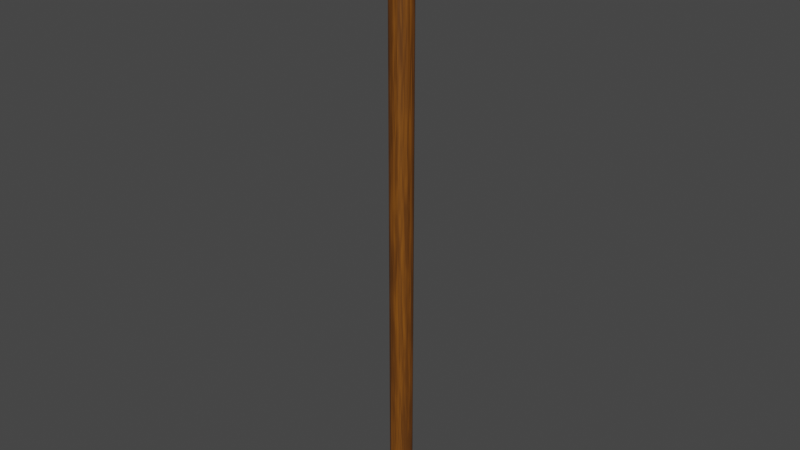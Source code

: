 # Source: Electricity_Column.blend  (saved by Blender 2.93.21; exported with 4.5.12 LTS)
import bpy
from mathutils import Matrix  # noqa: F401  (used for matrix-valued properties, if any)

bpy.ops.wm.read_factory_settings(use_empty=True)
scene = bpy.context.scene
scene.name = 'Scene'

# ---- collections
col_collection = bpy.data.collections.new('Collection'); scene.collection.children.link(col_collection)

# ---- images (referenced by path relative to the original .blend; pixels are not part of the script)
import os
ASSET_DIR = os.environ.get("B2B_ASSET_DIR", "")  # directory of the original .blend (textures are referenced by path, not embedded)
HERE = os.path.dirname(os.path.abspath(__file__))  # packed textures are extracted next to this script under _unpacked/

def load_image(name, relpath, width, height, colorspace="sRGB"):
    """Load a texture the original file referenced (path relative to the .blend, or extracted next to this script)."""
    p = next((c for c in (os.path.join(HERE, relpath), os.path.join(ASSET_DIR, relpath)) if relpath and os.path.exists(c)), "")
    if p:
        img = bpy.data.images.load(p, check_existing=True)
        img.name = name
    else:  # same state as the original file: an image datablock whose file is absent (Cycles renders it pink)
        img = bpy.data.images.new(name, width, height)
        img.source = "FILE"
        img.filepath = "//" + (relpath or name)
    img.colorspace_settings.name = colorspace
    return img
img_wood_tex = load_image('wood_tex', 'Project/Summary/Assets/Textures/wood_tex.png', 1024, 1024, 'sRGB')
img_metal_stick = load_image('Metal_stick', 'Project/Summary/Assets/Textures/Metal_stick.png', 1024, 1024, 'sRGB')
img_coil_tex = load_image('coil_tex', 'Project/Summary/Assets/Textures/coil_tex.png', 1024, 1024, 'sRGB')

# ---- materials (node trees are filled in below, after node groups)
mat_wood = bpy.data.materials.new('wood')
mat_metal_stiks = bpy.data.materials.new('metal_stiks')
mat_coil = bpy.data.materials.new('coil')

# ---- material node trees
mat_wood.use_nodes = True; mat_wood.node_tree.nodes.clear()
_N = mat_wood.node_tree.nodes; _L = mat_wood.node_tree.links
n0 = _N.new('ShaderNodeBsdfPrincipled'); n0.name = 'Principled BSDF'; n0.location = (163, 300)
n0.distribution = 'GGX'
n0.subsurface_method = 'BURLEY'
n0.inputs[3].default_value = 1.45
n0.inputs[27].default_value = (0.0, 0.0, 0.0, 1.0)
n0.inputs[28].default_value = 1.0
n1 = _N.new('ShaderNodeOutputMaterial'); n1.name = 'Material Output'; n1.location = (453, 300)
n2 = _N.new('ShaderNodeTexNoise'); n2.name = 'Noise Texture'; n2.location = (-460, 184)
n2.inputs[3].default_value = 2.5
n2.inputs[4].default_value = 1.0
n3 = _N.new('ShaderNodeValToRGB'); n3.name = 'ColorRamp'; n3.location = (-218, 200)
while len(n3.color_ramp.elements) > 1: n3.color_ramp.elements.remove(n3.color_ramp.elements[-1])
n3.color_ramp.elements[0].position = 0.4045; n3.color_ramp.elements[0].color = (0.1139, 0.03702, 0.003273, 1.0)
_e = n3.color_ramp.elements.new(1.0); _e.color = (0.3953, 0.126, 0.007092, 1.0)
n4 = _N.new('ShaderNodeTexImage'); n4.name = 'Image Texture'; n4.location = (-235, 429)
n4.image = img_wood_tex
_L.new(n0.outputs[0], n1.inputs[0])
_L.new(n3.outputs[0], n0.inputs[0])
_L.new(n2.outputs[0], n3.inputs[0])
n1.is_active_output = True
mat_metal_stiks.use_nodes = True; mat_metal_stiks.node_tree.nodes.clear()
_N = mat_metal_stiks.node_tree.nodes; _L = mat_metal_stiks.node_tree.links
n0 = _N.new('ShaderNodeBsdfPrincipled'); n0.name = 'Principled BSDF'; n0.location = (10, 300)
n0.distribution = 'GGX'
n0.subsurface_method = 'BURLEY'
n0.inputs[0].default_value = (0.1925, 0.1925, 0.1925, 1.0)
n0.inputs[1].default_value = 1.0
n0.inputs[3].default_value = 1.45
n0.inputs[27].default_value = (0.0, 0.0, 0.0, 1.0)
n0.inputs[28].default_value = 1.0
n1 = _N.new('ShaderNodeOutputMaterial'); n1.name = 'Material Output'; n1.location = (300, 300)
n2 = _N.new('ShaderNodeTexImage'); n2.name = 'Image Texture'; n2.location = (-322, 283)
n2.image = img_metal_stick
_L.new(n0.outputs[0], n1.inputs[0])
n1.is_active_output = True
mat_coil.use_nodes = True; mat_coil.node_tree.nodes.clear()
_N = mat_coil.node_tree.nodes; _L = mat_coil.node_tree.links
n0 = _N.new('ShaderNodeBsdfPrincipled'); n0.name = 'Principled BSDF'; n0.location = (10, 300)
n0.distribution = 'GGX'
n0.subsurface_method = 'BURLEY'
n0.inputs[0].default_value = (0.5317, 0.4964, 0.333, 1.0)
n0.inputs[3].default_value = 1.45
n0.inputs[27].default_value = (0.0, 0.0, 0.0, 1.0)
n0.inputs[28].default_value = 1.0
n1 = _N.new('ShaderNodeOutputMaterial'); n1.name = 'Material Output'; n1.location = (300, 300)
n2 = _N.new('ShaderNodeTexImage'); n2.name = 'Image Texture'; n2.location = (-332, 312)
n2.image = img_coil_tex
_L.new(n0.outputs[0], n1.inputs[0])
n1.is_active_output = True

# ---- world
world_world = bpy.data.worlds.new('World'); scene.world = world_world
world_world.use_nodes = True; world_world.node_tree.nodes.clear()
_N = world_world.node_tree.nodes; _L = world_world.node_tree.links
n0 = _N.new('ShaderNodeOutputWorld'); n0.name = 'World Output'; n0.location = (300, 300)
n1 = _N.new('ShaderNodeBackground'); n1.name = 'Background'; n1.location = (10, 300)
n1.inputs[0].default_value = (0.05088, 0.05088, 0.05088, 1.0)
_L.new(n1.outputs[0], n0.inputs[0])
n0.is_active_output = True
world_world.color = (0.05088, 0.05088, 0.05088)
world_world.use_sun_shadow = False
world_world.sun_shadow_jitter_overblur = 0.0

# ---- meshes
me_cylinder = bpy.data.meshes.new('Cylinder')
me_cylinder.from_pydata([(2.98e-09, 0.28, 0.0), (2.98e-09, 0.28, 15.0), (0.1072, 0.2587, 0.0), (0.1072, 0.2587, 15.0), (0.198, 0.198, 0.0), (0.198, 0.198, 15.0), (0.2587, 0.1072, 0.0), (0.2587, 0.1072, 15.0), (0.28, -1.187e-08, 0.0), (0.28, -1.187e-08, 15.0), (0.2587, -0.1072, 0.0), (0.2587, -0.1072, 15.0), (0.198, -0.198, 0.0), (0.198, -0.198, 15.0), (0.1072, -0.2587, 0.0), (0.1072, -0.2587, 15.0), (-2.15e-08, -0.28, 0.0), (-2.15e-08, -0.28, 15.0), (-0.1072, -0.2587, 0.0), (-0.1072, -0.2587, 15.0), (-0.198, -0.198, 0.0), (-0.198, -0.198, 15.0), (-0.2587, -0.1072, 0.0), (-0.2587, -0.1072, 15.0), (-0.28, 3.711e-09, 0.0), (-0.28, 3.711e-09, 15.0), (-0.2587, 0.1072, 0.0), (-0.2587, 0.1072, 15.0), (-0.198, 0.198, 0.0), (-0.198, 0.198, 15.0), (-0.1072, 0.2587, 0.0), (-0.1072, 0.2587, 15.0)], [], [(0, 1, 3, 2), (2, 3, 5, 4), (4, 5, 7, 6), (6, 7, 9, 8), (8, 9, 11, 10), (10, 11, 13, 12), (12, 13, 15, 14), (14, 15, 17, 16), (16, 17, 19, 18), (18, 19, 21, 20), (20, 21, 23, 22), (22, 23, 25, 24), (24, 25, 27, 26), (26, 27, 29, 28), (3, 1, 31, 29, 27, 25, 23, 21, 19, 17, 15, 13, 11, 9, 7, 5), (28, 29, 31, 30), (30, 31, 1, 0), (0, 2, 4, 6, 8, 10, 12, 14, 16, 18, 20, 22, 24, 26, 28, 30)])
_uv = me_cylinder.uv_layers.new(name='UVMap')
_uv.uv.foreach_set('vector', [0.07512, 0.007817, 0.07512, 0.9932, 0.05792, 0.9933, 0.05792, 0.007941, 0.05792, 0.007941, 0.05792, 0.9933, 0.04072, 0.9934, 0.04072, 0.008065, 0.04072, 0.008065, 0.04072, 0.9934, 0.02353, 0.9935, 0.02353, 0.008189, 0.02353, 0.008189, 0.02353, 0.9935, 0.006329, 0.9937, 0.006329, 0.008313, 0.2815, 0.006329, 0.2815, 0.9917, 0.2643, 0.9918, 0.2643, 0.006453, 0.2643, 0.006453, 0.2643, 0.9918, 0.2471, 0.9919, 0.2471, 0.006577, 0.2471, 0.006577, 0.2471, 0.9919, 0.2299, 0.9921, 0.2299, 0.006701, 0.2299, 0.006701, 0.2299, 0.9921, 0.2127, 0.9922, 0.2127, 0.006825, 0.2127, 0.006825, 0.2127, 0.9922, 0.1955, 0.9923, 0.1955, 0.006949, 0.1955, 0.006949, 0.1955, 0.9923, 0.1783, 0.9924, 0.1783, 0.007073, 0.1783, 0.007073, 0.1783, 0.9924, 0.1611, 0.9926, 0.1611, 0.007197, 0.1611, 0.007197, 0.1611, 0.9926, 0.1439, 0.9927, 0.1439, 0.007321, 0.1439, 0.007321, 0.1439, 0.9927, 0.1267, 0.9928, 0.1267, 0.007445, 0.1267, 0.007445, 0.1267, 0.9928, 0.1095, 0.9929, 0.1095, 0.007569, 0.2941, 0.03981, 0.2941, 0.0287, 0.2984, 0.01844, 0.3063, 0.01058, 0.3165, 0.006329, 0.3276, 0.006329, 0.3379, 0.01058, 0.3457, 0.01844, 0.35, 0.0287, 0.35, 0.03981, 0.3457, 0.05007, 0.3379, 0.05793, 0.3276, 0.06218, 0.3165, 0.06218, 0.3063, 0.05793, 0.2984, 0.05007, 0.1095, 0.007569, 0.1095, 0.9929, 0.09232, 0.9931, 0.09232, 0.007693, 0.09232, 0.007693, 0.09232, 0.9931, 0.07512, 0.9932, 0.07512, 0.007817, 0.2984, 0.08695, 0.3063, 0.07909, 0.3165, 0.07484, 0.3276, 0.07484, 0.3379, 0.07909, 0.3457, 0.08695, 0.35, 0.09721, 0.35, 0.1083, 0.3457, 0.1186, 0.3379, 0.1264, 0.3276, 0.1307, 0.3165, 0.1307, 0.3063, 0.1264, 0.2984, 0.1186, 0.2941, 0.1083, 0.2941, 0.09721])
me_cylinder.materials.append(mat_wood)
me_cylinder.use_remesh_fix_poles = True
me_cylinder.use_remesh_preserve_attributes = False
me_cylinder.update()
me_cube_001 = bpy.data.meshes.new('Cube.001')
me_cube_001.from_pydata([(-0.1, -1.25, -0.1), (-0.1, -1.25, 0.1), (-0.1, 1.25, -0.1), (-0.1, 1.25, 0.1), (0.1, -1.25, -0.1), (0.1, -1.25, 0.1), (0.1, 1.25, -0.1), (0.1, 1.25, 0.1)], [], [(0, 1, 3, 2), (2, 3, 7, 6), (6, 7, 5, 4), (4, 5, 1, 0), (2, 6, 4, 0), (7, 3, 1, 5)])
_uv = me_cube_001.uv_layers.new(name='UVMap')
_uv.uv.foreach_set('vector', [0.2782, 0.9266, 0.2099, 0.9266, 0.2099, 0.07345, 0.2782, 0.07345, 0.2099, 0.005198, 0.2099, 0.07345, 0.1417, 0.07345, 0.1417, 0.005198, 0.07345, 0.07345, 0.1417, 0.07345, 0.1417, 0.9266, 0.07345, 0.9266, 0.1417, 0.9948, 0.1417, 0.9266, 0.2099, 0.9266, 0.2099, 0.9948, 0.005198, 0.07345, 0.07345, 0.07345, 0.07345, 0.9266, 0.005198, 0.9266, 0.1417, 0.07345, 0.2099, 0.07345, 0.2099, 0.9266, 0.1417, 0.9266])
me_cube_001.materials.append(mat_metal_stiks)
me_cube_001.use_remesh_fix_poles = True
me_cube_001.use_remesh_preserve_attributes = False
me_cube_001.update()
me_cube_002 = bpy.data.meshes.new('Cube.002')
me_cube_002.from_pydata([(-0.1, -1.25, -0.1), (-0.1, -1.25, 0.1), (-0.1, 1.25, -0.1), (-0.1, 1.25, 0.1), (0.1, -1.25, -0.1), (0.1, -1.25, 0.1), (0.1, 1.25, -0.1), (0.1, 1.25, 0.1)], [], [(0, 1, 3, 2), (2, 3, 7, 6), (6, 7, 5, 4), (4, 5, 1, 0), (2, 6, 4, 0), (7, 3, 1, 5)])
_uv = me_cube_002.uv_layers.new(name='UVMap')
_uv.uv.foreach_set('vector', [0.2782, 0.9266, 0.2099, 0.9266, 0.2099, 0.07345, 0.2782, 0.07345, 0.2099, 0.005198, 0.2099, 0.07345, 0.1417, 0.07345, 0.1417, 0.005198, 0.07345, 0.07345, 0.1417, 0.07345, 0.1417, 0.9266, 0.07345, 0.9266, 0.1417, 0.9948, 0.1417, 0.9266, 0.2099, 0.9266, 0.2099, 0.9948, 0.005198, 0.07345, 0.07345, 0.07345, 0.07345, 0.9266, 0.005198, 0.9266, 0.1417, 0.07345, 0.2099, 0.07345, 0.2099, 0.9266, 0.1417, 0.9266])
me_cube_002.materials.append(mat_metal_stiks)
me_cube_002.use_remesh_fix_poles = True
me_cube_002.use_remesh_preserve_attributes = False
me_cube_002.update()
me_cylinder_001 = bpy.data.meshes.new('Cylinder.001')
me_cylinder_001.from_pydata([(2.046e-09, 0.1293, -0.1578), (1.136e-09, 0.1507, -0.07967), (0.04948, 0.1194, -0.1578), (0.05765, 0.1392, -0.07967), (0.09142, 0.09142, -0.1578), (0.1065, 0.1065, -0.07967), (0.1194, 0.04948, -0.1578), (0.1392, 0.05765, -0.07967), (0.1293, -5.308e-09, -0.1578), (0.1507, -6.356e-09, -0.07967), (0.1194, -0.04948, -0.1578), (0.1392, -0.05765, -0.07967), (0.09142, -0.09142, -0.1578), (0.1065, -0.1065, -0.07967), (0.04948, -0.1194, -0.1578), (0.05765, -0.1392, -0.07967), (-9.257e-09, -0.1293, -0.1578), (-1.203e-08, -0.1507, -0.07967), (-0.04948, -0.1194, -0.1578), (-0.05765, -0.1392, -0.07967), (-0.09142, -0.09142, -0.1578), (-0.1065, -0.1065, -0.07967), (-0.1194, -0.04948, -0.1578), (-0.1392, -0.05765, -0.07967), (-0.1293, 1.885e-09, -0.1578), (-0.1507, 2.026e-09, -0.07967), (-0.1194, 0.04948, -0.1578), (-0.1392, 0.05765, -0.07967), (-0.09142, 0.09142, -0.1578), (-0.1065, 0.1065, -0.07967), (-0.04948, 0.1194, -0.1578), (-0.05765, 0.1392, -0.07967), (-3.378e-09, 0.1367, -0.05367), (0.05232, 0.1263, -0.05367), (0.09667, 0.09667, -0.05367), (0.1263, 0.05232, -0.05367), (0.1367, -5.931e-09, -0.05367), (0.1263, -0.05232, -0.05367), (0.09667, -0.09667, -0.05367), (0.05232, -0.1263, -0.05367), (-1.533e-08, -0.1367, -0.05367), (-0.05232, -0.1263, -0.05367), (-0.09667, -0.09667, -0.05367), (-0.1263, -0.05232, -0.05367), (-0.1367, 1.675e-09, -0.05367), (-0.1263, 0.05232, -0.05367), (-0.09667, 0.09667, -0.05367), (-0.05232, 0.1263, -0.05367), (2.568e-10, 0.1367, -0.03506), (0.05232, 0.1263, -0.03506), (0.09667, 0.09667, -0.03506), (0.1263, 0.05232, -0.03506), (0.1367, -5.931e-09, -0.03506), (0.1263, -0.05232, -0.03506), (0.09667, -0.09667, -0.03506), (0.05232, -0.1263, -0.03506), (-1.17e-08, -0.1367, -0.03506), (-0.05232, -0.1263, -0.03506), (-0.09667, -0.09667, -0.03506), (-0.1263, -0.05232, -0.03506), (-0.1367, 1.675e-09, -0.03506), (-0.1263, 0.05232, -0.03506), (-0.09667, 0.09667, -0.03506), (-0.05232, 0.1263, -0.03506), (2.45e-09, 0.1514, -0.006962), (0.05795, 0.1399, -0.006962), (0.1071, 0.1071, -0.006962), (0.1399, 0.05795, -0.006962), (0.1514, -6.48e-09, -0.006962), (0.1399, -0.05795, -0.006962), (0.1071, -0.1071, -0.006962), (0.05795, -0.1399, -0.006962), (-1.079e-08, -0.1514, -0.006962), (-0.05795, -0.1399, -0.006962), (-0.1071, -0.1071, -0.006962), (-0.1399, -0.05795, -0.006962), (-0.1514, 1.945e-09, -0.006962), (-0.1399, 0.05795, -0.006962), (-0.1071, 0.1071, -0.006962), (-0.05795, 0.1399, -0.006962), (9.249e-09, 0.08854, 0.1532), (0.03388, 0.0818, 0.1532), (0.06261, 0.06261, 0.1532), (0.0818, 0.03388, 0.1532), (0.08854, -4.134e-09, 0.1532), (0.0818, -0.03388, 0.1532), (0.06261, -0.06261, 0.1532), (0.03388, -0.0818, 0.1532), (1.509e-09, -0.08854, 0.1532), (-0.03388, -0.0818, 0.1532), (-0.06261, -0.06261, 0.1532), (-0.0818, -0.03388, 0.1532), (-0.08854, 7.92e-10, 0.1532), (-0.0818, 0.03388, 0.1532), (-0.06261, 0.06261, 0.1532), (-0.03388, 0.0818, 0.1532), (1.437e-08, 0.03483, 0.1799), (0.01333, 0.03218, 0.1799), (0.02463, 0.02463, 0.1799), (0.03218, 0.01333, 0.1799), (0.03483, -2.696e-09, 0.1799), (0.03218, -0.01333, 0.1799), (0.02463, -0.02463, 0.1799), (0.01333, -0.03218, 0.1799), (1.132e-08, -0.03483, 0.1799), (-0.01333, -0.03218, 0.1799), (-0.02463, -0.02463, 0.1799), (-0.03218, -0.01333, 0.1799), (-0.03483, -7.578e-10, 0.1799), (-0.03218, 0.01333, 0.1799), (-0.02463, 0.02463, 0.1799), (-0.01333, 0.03218, 0.1799)], [], [(0, 1, 3, 2), (2, 3, 5, 4), (4, 5, 7, 6), (6, 7, 9, 8), (8, 9, 11, 10), (10, 11, 13, 12), (12, 13, 15, 14), (14, 15, 17, 16), (16, 17, 19, 18), (18, 19, 21, 20), (20, 21, 23, 22), (22, 23, 25, 24), (24, 25, 27, 26), (26, 27, 29, 28), (13, 11, 37, 38), (28, 29, 31, 30), (30, 31, 1, 0), (0, 2, 4, 6, 8, 10, 12, 14, 16, 18, 20, 22, 24, 26, 28, 30), (39, 38, 54, 55), (23, 21, 42, 43), (1, 31, 47, 32), (9, 7, 35, 36), (19, 17, 40, 41), (29, 27, 45, 46), (5, 3, 33, 34), (15, 13, 38, 39), (25, 23, 43, 44), (11, 9, 36, 37), (21, 19, 41, 42), (31, 29, 46, 47), (7, 5, 34, 35), (17, 15, 39, 40), (27, 25, 44, 45), (3, 1, 32, 33), (60, 59, 75, 76), (47, 46, 62, 63), (40, 39, 55, 56), (33, 32, 48, 49), (32, 47, 63, 48), (41, 40, 56, 57), (34, 33, 49, 50), (42, 41, 57, 58), (35, 34, 50, 51), (43, 42, 58, 59), (36, 35, 51, 52), (44, 43, 59, 60), (37, 36, 52, 53), (45, 44, 60, 61), (38, 37, 53, 54), (46, 45, 61, 62), (74, 73, 89, 90), (53, 52, 68, 69), (61, 60, 76, 77), (54, 53, 69, 70), (62, 61, 77, 78), (55, 54, 70, 71), (63, 62, 78, 79), (56, 55, 71, 72), (49, 48, 64, 65), (48, 63, 79, 64), (57, 56, 72, 73), (50, 49, 65, 66), (58, 57, 73, 74), (51, 50, 66, 67), (59, 58, 74, 75), (52, 51, 67, 68), (95, 94, 110, 111), (67, 66, 82, 83), (75, 74, 90, 91), (68, 67, 83, 84), (76, 75, 91, 92), (69, 68, 84, 85), (77, 76, 92, 93), (70, 69, 85, 86), (78, 77, 93, 94), (71, 70, 86, 87), (79, 78, 94, 95), (72, 71, 87, 88), (65, 64, 80, 81), (64, 79, 95, 80), (73, 72, 88, 89), (66, 65, 81, 82), (97, 96, 111, 110, 109, 108, 107, 106, 105, 104, 103, 102, 101, 100, 99, 98), (88, 87, 103, 104), (81, 80, 96, 97), (80, 95, 111, 96), (89, 88, 104, 105), (82, 81, 97, 98), (90, 89, 105, 106), (83, 82, 98, 99), (91, 90, 106, 107), (84, 83, 99, 100), (92, 91, 107, 108), (85, 84, 100, 101), (93, 92, 108, 109), (86, 85, 101, 102), (94, 93, 109, 110), (87, 86, 102, 103)])
_uv = me_cylinder_001.uv_layers.new(name='UVMap')
_uv.uv.foreach_set('vector', [0.476, 0.2346, 0.4034, 0.2029, 0.4291, 0.1515, 0.498, 0.1905, 0.498, 0.1905, 0.4291, 0.1515, 0.4599, 0.103, 0.5244, 0.1488, 0.5244, 0.1488, 0.4599, 0.103, 0.4955, 0.05795, 0.555, 0.1102, 0.555, 0.1102, 0.4955, 0.05795, 0.5355, 0.01678, 0.5894, 0.07485, 0.5894, 0.7778, 0.5355, 0.8358, 0.4955, 0.7947, 0.555, 0.7424, 0.555, 0.7424, 0.4955, 0.7947, 0.4599, 0.7496, 0.5244, 0.7038, 0.5244, 0.7038, 0.4599, 0.7496, 0.4291, 0.7011, 0.498, 0.6621, 0.498, 0.6621, 0.4291, 0.7011, 0.4034, 0.6497, 0.476, 0.618, 0.476, 0.618, 0.4034, 0.6497, 0.3832, 0.596, 0.4586, 0.5719, 0.4586, 0.5719, 0.3832, 0.596, 0.3685, 0.5404, 0.446, 0.5242, 0.446, 0.5242, 0.3685, 0.5404, 0.3597, 0.4837, 0.4385, 0.4755, 0.4385, 0.4755, 0.3597, 0.4837, 0.3568, 0.4263, 0.4359, 0.4263, 0.4359, 0.4263, 0.3568, 0.4263, 0.3597, 0.3689, 0.4385, 0.3771, 0.4385, 0.3771, 0.3597, 0.3689, 0.3685, 0.3122, 0.446, 0.3284, 0.7018, 0.7819, 0.7018, 0.8363, 0.6739, 0.8359, 0.6733, 0.7817, 0.446, 0.3284, 0.3685, 0.3122, 0.3832, 0.2566, 0.4586, 0.2807, 0.4586, 0.2807, 0.3832, 0.2566, 0.4034, 0.2029, 0.476, 0.2346, 0.9295, 0.03565, 0.9644, 0.0705, 0.9832, 0.116, 0.9832, 0.1653, 0.9644, 0.2109, 0.9295, 0.2457, 0.884, 0.2646, 0.8347, 0.2646, 0.7891, 0.2457, 0.7543, 0.2109, 0.7354, 0.1653, 0.7354, 0.116, 0.7543, 0.0705, 0.7891, 0.03565, 0.8347, 0.01678, 0.884, 0.01678, 0.6729, 0.727, 0.6733, 0.7817, 0.6546, 0.7817, 0.6542, 0.727, 0.701, 0.5085, 0.7011, 0.5632, 0.6724, 0.5629, 0.6724, 0.5082, 0.7014, 0.2356, 0.7012, 0.2901, 0.6727, 0.2897, 0.6728, 0.2351, 0.6991, 0.01678, 0.7017, 0.07171, 0.6731, 0.07201, 0.6718, 0.02064, 0.7012, 0.6179, 0.7014, 0.6726, 0.6727, 0.6723, 0.6726, 0.6176, 0.7011, 0.3447, 0.701, 0.3993, 0.6724, 0.3989, 0.6725, 0.3443, 0.7018, 0.1265, 0.7016, 0.181, 0.6731, 0.1806, 0.6732, 0.1261, 0.7016, 0.7273, 0.7018, 0.7819, 0.6733, 0.7817, 0.6729, 0.727, 0.701, 0.4539, 0.701, 0.5085, 0.6724, 0.5082, 0.6724, 0.4536, 0.7018, 0.8363, 0.7005, 0.8897, 0.6743, 0.887, 0.6739, 0.8359, 0.7011, 0.5632, 0.7012, 0.6179, 0.6726, 0.6176, 0.6724, 0.5629, 0.7012, 0.2901, 0.7011, 0.3447, 0.6725, 0.3443, 0.6727, 0.2897, 0.7017, 0.07171, 0.7018, 0.1265, 0.6732, 0.1261, 0.6731, 0.07201, 0.7014, 0.6726, 0.7016, 0.7273, 0.6729, 0.727, 0.6727, 0.6723, 0.701, 0.3993, 0.701, 0.4539, 0.6724, 0.4536, 0.6724, 0.3989, 0.7016, 0.181, 0.7014, 0.2356, 0.6728, 0.2351, 0.6731, 0.1806, 0.6537, 0.4534, 0.6537, 0.5081, 0.6229, 0.5077, 0.6229, 0.453, 0.6727, 0.2897, 0.6725, 0.3443, 0.6538, 0.3441, 0.654, 0.2895, 0.6727, 0.6723, 0.6729, 0.727, 0.6542, 0.727, 0.654, 0.6722, 0.6731, 0.1806, 0.6728, 0.2351, 0.6542, 0.2349, 0.6544, 0.1803, 0.6728, 0.2351, 0.6727, 0.2897, 0.654, 0.2895, 0.6542, 0.2349, 0.6726, 0.6176, 0.6727, 0.6723, 0.654, 0.6722, 0.6538, 0.6175, 0.6732, 0.1261, 0.6731, 0.1806, 0.6544, 0.1803, 0.6546, 0.1259, 0.6724, 0.5629, 0.6726, 0.6176, 0.6538, 0.6175, 0.6537, 0.5628, 0.6731, 0.07201, 0.6732, 0.1261, 0.6546, 0.1259, 0.6547, 0.07191, 0.6724, 0.5082, 0.6724, 0.5629, 0.6537, 0.5628, 0.6537, 0.5081, 0.6718, 0.02064, 0.6731, 0.07201, 0.6547, 0.07191, 0.6548, 0.02098, 0.6724, 0.4536, 0.6724, 0.5082, 0.6537, 0.5081, 0.6537, 0.4534, 0.6739, 0.8359, 0.6743, 0.887, 0.6573, 0.8875, 0.6554, 0.836, 0.6724, 0.3989, 0.6724, 0.4536, 0.6537, 0.4534, 0.6537, 0.3987, 0.6733, 0.7817, 0.6739, 0.8359, 0.6554, 0.836, 0.6546, 0.7817, 0.6725, 0.3443, 0.6724, 0.3989, 0.6537, 0.3987, 0.6538, 0.3441, 0.03316, 0.271, 0.05332, 0.2169, 0.2063, 0.2867, 0.1945, 0.3183, 0.6554, 0.836, 0.6573, 0.8875, 0.6279, 0.8921, 0.6245, 0.8367, 0.6537, 0.3987, 0.6537, 0.4534, 0.6229, 0.453, 0.623, 0.3983, 0.6546, 0.7817, 0.6554, 0.836, 0.6245, 0.8367, 0.6237, 0.7816, 0.6538, 0.3441, 0.6537, 0.3987, 0.623, 0.3983, 0.6231, 0.3437, 0.6542, 0.727, 0.6546, 0.7817, 0.6237, 0.7816, 0.6234, 0.7267, 0.654, 0.2895, 0.6538, 0.3441, 0.6231, 0.3437, 0.6233, 0.289, 0.654, 0.6722, 0.6542, 0.727, 0.6234, 0.7267, 0.6232, 0.672, 0.6544, 0.1803, 0.6542, 0.2349, 0.6235, 0.2344, 0.6237, 0.1798, 0.6542, 0.2349, 0.654, 0.2895, 0.6233, 0.289, 0.6235, 0.2344, 0.6538, 0.6175, 0.654, 0.6722, 0.6232, 0.672, 0.6231, 0.6172, 0.6546, 0.1259, 0.6544, 0.1803, 0.6237, 0.1798, 0.6241, 0.1253, 0.6537, 0.5628, 0.6538, 0.6175, 0.6231, 0.6172, 0.623, 0.5624, 0.6547, 0.07191, 0.6546, 0.1259, 0.6241, 0.1253, 0.6248, 0.071, 0.6537, 0.5081, 0.6537, 0.5628, 0.623, 0.5624, 0.6229, 0.5077, 0.6548, 0.02098, 0.6547, 0.07191, 0.6248, 0.071, 0.6268, 0.01783, 0.7842, 0.4774, 0.7583, 0.4559, 0.803, 0.418, 0.8132, 0.4265, 0.2025, 0.7255, 0.1564, 0.6909, 0.2666, 0.5638, 0.2936, 0.5841, 0.0209, 0.3274, 0.03316, 0.271, 0.1945, 0.3183, 0.1874, 0.3513, 0.2532, 0.7532, 0.2025, 0.7255, 0.2936, 0.5841, 0.3232, 0.6003, 0.01678, 0.385, 0.0209, 0.3274, 0.1874, 0.3513, 0.185, 0.385, 0.2025, 0.04449, 0.2532, 0.01678, 0.3232, 0.1697, 0.2936, 0.1859, 0.0209, 0.4426, 0.01678, 0.385, 0.185, 0.385, 0.1874, 0.4187, 0.1563, 0.07912, 0.2025, 0.04449, 0.2936, 0.1859, 0.2666, 0.2062, 0.03316, 0.499, 0.0209, 0.4426, 0.1874, 0.4187, 0.1945, 0.4517, 0.1155, 0.12, 0.1563, 0.07912, 0.2666, 0.2062, 0.2427, 0.23, 0.05332, 0.5531, 0.03316, 0.499, 0.1945, 0.4517, 0.2063, 0.4833, 0.08097, 0.1662, 0.1155, 0.12, 0.2427, 0.23, 0.2225, 0.2571, 0.1155, 0.65, 0.08097, 0.6038, 0.2225, 0.5129, 0.2427, 0.54, 0.08097, 0.6038, 0.05332, 0.5531, 0.2063, 0.4833, 0.2225, 0.5129, 0.05332, 0.2169, 0.08097, 0.1662, 0.2225, 0.2571, 0.2063, 0.2867, 0.1564, 0.6909, 0.1155, 0.65, 0.2427, 0.54, 0.2666, 0.5638, 0.7405, 0.5368, 0.7499, 0.5274, 0.7621, 0.5223, 0.7754, 0.5223, 0.7877, 0.5274, 0.7971, 0.5368, 0.8022, 0.549, 0.8022, 0.5623, 0.7971, 0.5746, 0.7877, 0.584, 0.7754, 0.5891, 0.7621, 0.5891, 0.7499, 0.584, 0.7405, 0.5746, 0.7354, 0.5623, 0.7354, 0.549, 0.8161, 0.2982, 0.8498, 0.2985, 0.839, 0.3561, 0.8257, 0.356, 0.8498, 0.4884, 0.8161, 0.4887, 0.8257, 0.4309, 0.839, 0.4308, 0.8161, 0.4887, 0.7842, 0.4774, 0.8132, 0.4265, 0.8257, 0.4309, 0.7842, 0.3095, 0.8161, 0.2982, 0.8257, 0.356, 0.8132, 0.3604, 0.8814, 0.4765, 0.8498, 0.4884, 0.839, 0.4308, 0.8514, 0.4261, 0.7583, 0.331, 0.7842, 0.3095, 0.8132, 0.3604, 0.803, 0.3689, 0.9069, 0.4544, 0.8814, 0.4765, 0.8514, 0.4261, 0.8615, 0.4174, 0.7413, 0.3602, 0.7583, 0.331, 0.803, 0.3689, 0.7963, 0.3804, 0.9233, 0.4249, 0.9069, 0.4544, 0.8615, 0.4174, 0.8679, 0.4058, 0.7354, 0.3934, 0.7413, 0.3602, 0.7963, 0.3804, 0.794, 0.3934, 0.9069, 0.3325, 0.9233, 0.362, 0.8679, 0.3811, 0.8615, 0.3695, 0.7413, 0.4267, 0.7354, 0.3934, 0.794, 0.3934, 0.7963, 0.4065, 0.8814, 0.3104, 0.9069, 0.3325, 0.8615, 0.3695, 0.8514, 0.3608, 0.7583, 0.4559, 0.7413, 0.4267, 0.7963, 0.4065, 0.803, 0.418, 0.8498, 0.2985, 0.8814, 0.3104, 0.8514, 0.3608, 0.839, 0.3561])
me_cylinder_001.materials.append(mat_coil)
me_cylinder_001.use_remesh_fix_poles = True
me_cylinder_001.use_remesh_preserve_attributes = False
me_cylinder_001.update()
me_cylinder_002 = bpy.data.meshes.new('Cylinder.002')
me_cylinder_002.from_pydata([(2.046e-09, 0.1293, -0.1578), (1.136e-09, 0.1507, -0.07967), (0.04948, 0.1194, -0.1578), (0.05765, 0.1392, -0.07967), (0.09142, 0.09142, -0.1578), (0.1065, 0.1065, -0.07967), (0.1194, 0.04948, -0.1578), (0.1392, 0.05765, -0.07967), (0.1293, -5.308e-09, -0.1578), (0.1507, -6.356e-09, -0.07967), (0.1194, -0.04948, -0.1578), (0.1392, -0.05765, -0.07967), (0.09142, -0.09142, -0.1578), (0.1065, -0.1065, -0.07967), (0.04948, -0.1194, -0.1578), (0.05765, -0.1392, -0.07967), (-9.257e-09, -0.1293, -0.1578), (-1.203e-08, -0.1507, -0.07967), (-0.04948, -0.1194, -0.1578), (-0.05765, -0.1392, -0.07967), (-0.09142, -0.09142, -0.1578), (-0.1065, -0.1065, -0.07967), (-0.1194, -0.04948, -0.1578), (-0.1392, -0.05765, -0.07967), (-0.1293, 1.885e-09, -0.1578), (-0.1507, 2.026e-09, -0.07967), (-0.1194, 0.04948, -0.1578), (-0.1392, 0.05765, -0.07967), (-0.09142, 0.09142, -0.1578), (-0.1065, 0.1065, -0.07967), (-0.04948, 0.1194, -0.1578), (-0.05765, 0.1392, -0.07967), (-3.378e-09, 0.1367, -0.05367), (0.05232, 0.1263, -0.05367), (0.09667, 0.09667, -0.05367), (0.1263, 0.05232, -0.05367), (0.1367, -5.931e-09, -0.05367), (0.1263, -0.05232, -0.05367), (0.09667, -0.09667, -0.05367), (0.05232, -0.1263, -0.05367), (-1.533e-08, -0.1367, -0.05367), (-0.05232, -0.1263, -0.05367), (-0.09667, -0.09667, -0.05367), (-0.1263, -0.05232, -0.05367), (-0.1367, 1.675e-09, -0.05367), (-0.1263, 0.05232, -0.05367), (-0.09667, 0.09667, -0.05367), (-0.05232, 0.1263, -0.05367), (2.568e-10, 0.1367, -0.03506), (0.05232, 0.1263, -0.03506), (0.09667, 0.09667, -0.03506), (0.1263, 0.05232, -0.03506), (0.1367, -5.931e-09, -0.03506), (0.1263, -0.05232, -0.03506), (0.09667, -0.09667, -0.03506), (0.05232, -0.1263, -0.03506), (-1.17e-08, -0.1367, -0.03506), (-0.05232, -0.1263, -0.03506), (-0.09667, -0.09667, -0.03506), (-0.1263, -0.05232, -0.03506), (-0.1367, 1.675e-09, -0.03506), (-0.1263, 0.05232, -0.03506), (-0.09667, 0.09667, -0.03506), (-0.05232, 0.1263, -0.03506), (2.45e-09, 0.1514, -0.006962), (0.05795, 0.1399, -0.006962), (0.1071, 0.1071, -0.006962), (0.1399, 0.05795, -0.006962), (0.1514, -6.48e-09, -0.006962), (0.1399, -0.05795, -0.006962), (0.1071, -0.1071, -0.006962), (0.05795, -0.1399, -0.006962), (-1.079e-08, -0.1514, -0.006962), (-0.05795, -0.1399, -0.006962), (-0.1071, -0.1071, -0.006962), (-0.1399, -0.05795, -0.006962), (-0.1514, 1.945e-09, -0.006962), (-0.1399, 0.05795, -0.006962), (-0.1071, 0.1071, -0.006962), (-0.05795, 0.1399, -0.006962), (9.249e-09, 0.08854, 0.1532), (0.03388, 0.0818, 0.1532), (0.06261, 0.06261, 0.1532), (0.0818, 0.03388, 0.1532), (0.08854, -4.134e-09, 0.1532), (0.0818, -0.03388, 0.1532), (0.06261, -0.06261, 0.1532), (0.03388, -0.0818, 0.1532), (1.509e-09, -0.08854, 0.1532), (-0.03388, -0.0818, 0.1532), (-0.06261, -0.06261, 0.1532), (-0.0818, -0.03388, 0.1532), (-0.08854, 7.92e-10, 0.1532), (-0.0818, 0.03388, 0.1532), (-0.06261, 0.06261, 0.1532), (-0.03388, 0.0818, 0.1532), (1.437e-08, 0.03483, 0.1799), (0.01333, 0.03218, 0.1799), (0.02463, 0.02463, 0.1799), (0.03218, 0.01333, 0.1799), (0.03483, -2.696e-09, 0.1799), (0.03218, -0.01333, 0.1799), (0.02463, -0.02463, 0.1799), (0.01333, -0.03218, 0.1799), (1.132e-08, -0.03483, 0.1799), (-0.01333, -0.03218, 0.1799), (-0.02463, -0.02463, 0.1799), (-0.03218, -0.01333, 0.1799), (-0.03483, -7.578e-10, 0.1799), (-0.03218, 0.01333, 0.1799), (-0.02463, 0.02463, 0.1799), (-0.01333, 0.03218, 0.1799)], [], [(0, 1, 3, 2), (2, 3, 5, 4), (4, 5, 7, 6), (6, 7, 9, 8), (8, 9, 11, 10), (10, 11, 13, 12), (12, 13, 15, 14), (14, 15, 17, 16), (16, 17, 19, 18), (18, 19, 21, 20), (20, 21, 23, 22), (22, 23, 25, 24), (24, 25, 27, 26), (26, 27, 29, 28), (13, 11, 37, 38), (28, 29, 31, 30), (30, 31, 1, 0), (0, 2, 4, 6, 8, 10, 12, 14, 16, 18, 20, 22, 24, 26, 28, 30), (39, 38, 54, 55), (23, 21, 42, 43), (1, 31, 47, 32), (9, 7, 35, 36), (19, 17, 40, 41), (29, 27, 45, 46), (5, 3, 33, 34), (15, 13, 38, 39), (25, 23, 43, 44), (11, 9, 36, 37), (21, 19, 41, 42), (31, 29, 46, 47), (7, 5, 34, 35), (17, 15, 39, 40), (27, 25, 44, 45), (3, 1, 32, 33), (60, 59, 75, 76), (47, 46, 62, 63), (40, 39, 55, 56), (33, 32, 48, 49), (32, 47, 63, 48), (41, 40, 56, 57), (34, 33, 49, 50), (42, 41, 57, 58), (35, 34, 50, 51), (43, 42, 58, 59), (36, 35, 51, 52), (44, 43, 59, 60), (37, 36, 52, 53), (45, 44, 60, 61), (38, 37, 53, 54), (46, 45, 61, 62), (74, 73, 89, 90), (53, 52, 68, 69), (61, 60, 76, 77), (54, 53, 69, 70), (62, 61, 77, 78), (55, 54, 70, 71), (63, 62, 78, 79), (56, 55, 71, 72), (49, 48, 64, 65), (48, 63, 79, 64), (57, 56, 72, 73), (50, 49, 65, 66), (58, 57, 73, 74), (51, 50, 66, 67), (59, 58, 74, 75), (52, 51, 67, 68), (95, 94, 110, 111), (67, 66, 82, 83), (75, 74, 90, 91), (68, 67, 83, 84), (76, 75, 91, 92), (69, 68, 84, 85), (77, 76, 92, 93), (70, 69, 85, 86), (78, 77, 93, 94), (71, 70, 86, 87), (79, 78, 94, 95), (72, 71, 87, 88), (65, 64, 80, 81), (64, 79, 95, 80), (73, 72, 88, 89), (66, 65, 81, 82), (97, 96, 111, 110, 109, 108, 107, 106, 105, 104, 103, 102, 101, 100, 99, 98), (88, 87, 103, 104), (81, 80, 96, 97), (80, 95, 111, 96), (89, 88, 104, 105), (82, 81, 97, 98), (90, 89, 105, 106), (83, 82, 98, 99), (91, 90, 106, 107), (84, 83, 99, 100), (92, 91, 107, 108), (85, 84, 100, 101), (93, 92, 108, 109), (86, 85, 101, 102), (94, 93, 109, 110), (87, 86, 102, 103)])
_uv = me_cylinder_002.uv_layers.new(name='UVMap')
_uv.uv.foreach_set('vector', [0.476, 0.2346, 0.4034, 0.2029, 0.4291, 0.1515, 0.498, 0.1905, 0.498, 0.1905, 0.4291, 0.1515, 0.4599, 0.103, 0.5244, 0.1488, 0.5244, 0.1488, 0.4599, 0.103, 0.4955, 0.05795, 0.555, 0.1102, 0.555, 0.1102, 0.4955, 0.05795, 0.5355, 0.01678, 0.5894, 0.07485, 0.5894, 0.7778, 0.5355, 0.8358, 0.4955, 0.7947, 0.555, 0.7424, 0.555, 0.7424, 0.4955, 0.7947, 0.4599, 0.7496, 0.5244, 0.7038, 0.5244, 0.7038, 0.4599, 0.7496, 0.4291, 0.7011, 0.498, 0.6621, 0.498, 0.6621, 0.4291, 0.7011, 0.4034, 0.6497, 0.476, 0.618, 0.476, 0.618, 0.4034, 0.6497, 0.3832, 0.596, 0.4586, 0.5719, 0.4586, 0.5719, 0.3832, 0.596, 0.3685, 0.5404, 0.446, 0.5242, 0.446, 0.5242, 0.3685, 0.5404, 0.3597, 0.4837, 0.4385, 0.4755, 0.4385, 0.4755, 0.3597, 0.4837, 0.3568, 0.4263, 0.4359, 0.4263, 0.4359, 0.4263, 0.3568, 0.4263, 0.3597, 0.3689, 0.4385, 0.3771, 0.4385, 0.3771, 0.3597, 0.3689, 0.3685, 0.3122, 0.446, 0.3284, 0.7018, 0.7819, 0.7018, 0.8363, 0.6739, 0.8359, 0.6733, 0.7817, 0.446, 0.3284, 0.3685, 0.3122, 0.3832, 0.2566, 0.4586, 0.2807, 0.4586, 0.2807, 0.3832, 0.2566, 0.4034, 0.2029, 0.476, 0.2346, 0.9295, 0.03565, 0.9644, 0.0705, 0.9832, 0.116, 0.9832, 0.1653, 0.9644, 0.2109, 0.9295, 0.2457, 0.884, 0.2646, 0.8347, 0.2646, 0.7891, 0.2457, 0.7543, 0.2109, 0.7354, 0.1653, 0.7354, 0.116, 0.7543, 0.0705, 0.7891, 0.03565, 0.8347, 0.01678, 0.884, 0.01678, 0.6729, 0.727, 0.6733, 0.7817, 0.6546, 0.7817, 0.6542, 0.727, 0.701, 0.5085, 0.7011, 0.5632, 0.6724, 0.5629, 0.6724, 0.5082, 0.7014, 0.2356, 0.7012, 0.2901, 0.6727, 0.2897, 0.6728, 0.2351, 0.6991, 0.01678, 0.7017, 0.07171, 0.6731, 0.07201, 0.6718, 0.02064, 0.7012, 0.6179, 0.7014, 0.6726, 0.6727, 0.6723, 0.6726, 0.6176, 0.7011, 0.3447, 0.701, 0.3993, 0.6724, 0.3989, 0.6725, 0.3443, 0.7018, 0.1265, 0.7016, 0.181, 0.6731, 0.1806, 0.6732, 0.1261, 0.7016, 0.7273, 0.7018, 0.7819, 0.6733, 0.7817, 0.6729, 0.727, 0.701, 0.4539, 0.701, 0.5085, 0.6724, 0.5082, 0.6724, 0.4536, 0.7018, 0.8363, 0.7005, 0.8897, 0.6743, 0.887, 0.6739, 0.8359, 0.7011, 0.5632, 0.7012, 0.6179, 0.6726, 0.6176, 0.6724, 0.5629, 0.7012, 0.2901, 0.7011, 0.3447, 0.6725, 0.3443, 0.6727, 0.2897, 0.7017, 0.07171, 0.7018, 0.1265, 0.6732, 0.1261, 0.6731, 0.07201, 0.7014, 0.6726, 0.7016, 0.7273, 0.6729, 0.727, 0.6727, 0.6723, 0.701, 0.3993, 0.701, 0.4539, 0.6724, 0.4536, 0.6724, 0.3989, 0.7016, 0.181, 0.7014, 0.2356, 0.6728, 0.2351, 0.6731, 0.1806, 0.6537, 0.4534, 0.6537, 0.5081, 0.6229, 0.5077, 0.6229, 0.453, 0.6727, 0.2897, 0.6725, 0.3443, 0.6538, 0.3441, 0.654, 0.2895, 0.6727, 0.6723, 0.6729, 0.727, 0.6542, 0.727, 0.654, 0.6722, 0.6731, 0.1806, 0.6728, 0.2351, 0.6542, 0.2349, 0.6544, 0.1803, 0.6728, 0.2351, 0.6727, 0.2897, 0.654, 0.2895, 0.6542, 0.2349, 0.6726, 0.6176, 0.6727, 0.6723, 0.654, 0.6722, 0.6538, 0.6175, 0.6732, 0.1261, 0.6731, 0.1806, 0.6544, 0.1803, 0.6546, 0.1259, 0.6724, 0.5629, 0.6726, 0.6176, 0.6538, 0.6175, 0.6537, 0.5628, 0.6731, 0.07201, 0.6732, 0.1261, 0.6546, 0.1259, 0.6547, 0.07191, 0.6724, 0.5082, 0.6724, 0.5629, 0.6537, 0.5628, 0.6537, 0.5081, 0.6718, 0.02064, 0.6731, 0.07201, 0.6547, 0.07191, 0.6548, 0.02098, 0.6724, 0.4536, 0.6724, 0.5082, 0.6537, 0.5081, 0.6537, 0.4534, 0.6739, 0.8359, 0.6743, 0.887, 0.6573, 0.8875, 0.6554, 0.836, 0.6724, 0.3989, 0.6724, 0.4536, 0.6537, 0.4534, 0.6537, 0.3987, 0.6733, 0.7817, 0.6739, 0.8359, 0.6554, 0.836, 0.6546, 0.7817, 0.6725, 0.3443, 0.6724, 0.3989, 0.6537, 0.3987, 0.6538, 0.3441, 0.03316, 0.271, 0.05332, 0.2169, 0.2063, 0.2867, 0.1945, 0.3183, 0.6554, 0.836, 0.6573, 0.8875, 0.6279, 0.8921, 0.6245, 0.8367, 0.6537, 0.3987, 0.6537, 0.4534, 0.6229, 0.453, 0.623, 0.3983, 0.6546, 0.7817, 0.6554, 0.836, 0.6245, 0.8367, 0.6237, 0.7816, 0.6538, 0.3441, 0.6537, 0.3987, 0.623, 0.3983, 0.6231, 0.3437, 0.6542, 0.727, 0.6546, 0.7817, 0.6237, 0.7816, 0.6234, 0.7267, 0.654, 0.2895, 0.6538, 0.3441, 0.6231, 0.3437, 0.6233, 0.289, 0.654, 0.6722, 0.6542, 0.727, 0.6234, 0.7267, 0.6232, 0.672, 0.6544, 0.1803, 0.6542, 0.2349, 0.6235, 0.2344, 0.6237, 0.1798, 0.6542, 0.2349, 0.654, 0.2895, 0.6233, 0.289, 0.6235, 0.2344, 0.6538, 0.6175, 0.654, 0.6722, 0.6232, 0.672, 0.6231, 0.6172, 0.6546, 0.1259, 0.6544, 0.1803, 0.6237, 0.1798, 0.6241, 0.1253, 0.6537, 0.5628, 0.6538, 0.6175, 0.6231, 0.6172, 0.623, 0.5624, 0.6547, 0.07191, 0.6546, 0.1259, 0.6241, 0.1253, 0.6248, 0.071, 0.6537, 0.5081, 0.6537, 0.5628, 0.623, 0.5624, 0.6229, 0.5077, 0.6548, 0.02098, 0.6547, 0.07191, 0.6248, 0.071, 0.6268, 0.01783, 0.7842, 0.4774, 0.7583, 0.4559, 0.803, 0.418, 0.8132, 0.4265, 0.2025, 0.7255, 0.1564, 0.6909, 0.2666, 0.5638, 0.2936, 0.5841, 0.0209, 0.3274, 0.03316, 0.271, 0.1945, 0.3183, 0.1874, 0.3513, 0.2532, 0.7532, 0.2025, 0.7255, 0.2936, 0.5841, 0.3232, 0.6003, 0.01678, 0.385, 0.0209, 0.3274, 0.1874, 0.3513, 0.185, 0.385, 0.2025, 0.04449, 0.2532, 0.01678, 0.3232, 0.1697, 0.2936, 0.1859, 0.0209, 0.4426, 0.01678, 0.385, 0.185, 0.385, 0.1874, 0.4187, 0.1563, 0.07912, 0.2025, 0.04449, 0.2936, 0.1859, 0.2666, 0.2062, 0.03316, 0.499, 0.0209, 0.4426, 0.1874, 0.4187, 0.1945, 0.4517, 0.1155, 0.12, 0.1563, 0.07912, 0.2666, 0.2062, 0.2427, 0.23, 0.05332, 0.5531, 0.03316, 0.499, 0.1945, 0.4517, 0.2063, 0.4833, 0.08097, 0.1662, 0.1155, 0.12, 0.2427, 0.23, 0.2225, 0.2571, 0.1155, 0.65, 0.08097, 0.6038, 0.2225, 0.5129, 0.2427, 0.54, 0.08097, 0.6038, 0.05332, 0.5531, 0.2063, 0.4833, 0.2225, 0.5129, 0.05332, 0.2169, 0.08097, 0.1662, 0.2225, 0.2571, 0.2063, 0.2867, 0.1564, 0.6909, 0.1155, 0.65, 0.2427, 0.54, 0.2666, 0.5638, 0.7405, 0.5368, 0.7499, 0.5274, 0.7621, 0.5223, 0.7754, 0.5223, 0.7877, 0.5274, 0.7971, 0.5368, 0.8022, 0.549, 0.8022, 0.5623, 0.7971, 0.5746, 0.7877, 0.584, 0.7754, 0.5891, 0.7621, 0.5891, 0.7499, 0.584, 0.7405, 0.5746, 0.7354, 0.5623, 0.7354, 0.549, 0.8161, 0.2982, 0.8498, 0.2985, 0.839, 0.3561, 0.8257, 0.356, 0.8498, 0.4884, 0.8161, 0.4887, 0.8257, 0.4309, 0.839, 0.4308, 0.8161, 0.4887, 0.7842, 0.4774, 0.8132, 0.4265, 0.8257, 0.4309, 0.7842, 0.3095, 0.8161, 0.2982, 0.8257, 0.356, 0.8132, 0.3604, 0.8814, 0.4765, 0.8498, 0.4884, 0.839, 0.4308, 0.8514, 0.4261, 0.7583, 0.331, 0.7842, 0.3095, 0.8132, 0.3604, 0.803, 0.3689, 0.9069, 0.4544, 0.8814, 0.4765, 0.8514, 0.4261, 0.8615, 0.4174, 0.7413, 0.3602, 0.7583, 0.331, 0.803, 0.3689, 0.7963, 0.3804, 0.9233, 0.4249, 0.9069, 0.4544, 0.8615, 0.4174, 0.8679, 0.4058, 0.7354, 0.3934, 0.7413, 0.3602, 0.7963, 0.3804, 0.794, 0.3934, 0.9069, 0.3325, 0.9233, 0.362, 0.8679, 0.3811, 0.8615, 0.3695, 0.7413, 0.4267, 0.7354, 0.3934, 0.794, 0.3934, 0.7963, 0.4065, 0.8814, 0.3104, 0.9069, 0.3325, 0.8615, 0.3695, 0.8514, 0.3608, 0.7583, 0.4559, 0.7413, 0.4267, 0.7963, 0.4065, 0.803, 0.418, 0.8498, 0.2985, 0.8814, 0.3104, 0.8514, 0.3608, 0.839, 0.3561])
me_cylinder_002.materials.append(mat_coil)
me_cylinder_002.use_remesh_fix_poles = True
me_cylinder_002.use_remesh_preserve_attributes = False
me_cylinder_002.update()
me_cylinder_003 = bpy.data.meshes.new('Cylinder.003')
me_cylinder_003.from_pydata([(2.046e-09, 0.1293, -0.1578), (1.136e-09, 0.1507, -0.07967), (0.04948, 0.1194, -0.1578), (0.05765, 0.1392, -0.07967), (0.09142, 0.09142, -0.1578), (0.1065, 0.1065, -0.07967), (0.1194, 0.04948, -0.1578), (0.1392, 0.05765, -0.07967), (0.1293, -5.308e-09, -0.1578), (0.1507, -6.356e-09, -0.07967), (0.1194, -0.04948, -0.1578), (0.1392, -0.05765, -0.07967), (0.09142, -0.09142, -0.1578), (0.1065, -0.1065, -0.07967), (0.04948, -0.1194, -0.1578), (0.05765, -0.1392, -0.07967), (-9.257e-09, -0.1293, -0.1578), (-1.203e-08, -0.1507, -0.07967), (-0.04948, -0.1194, -0.1578), (-0.05765, -0.1392, -0.07967), (-0.09142, -0.09142, -0.1578), (-0.1065, -0.1065, -0.07967), (-0.1194, -0.04948, -0.1578), (-0.1392, -0.05765, -0.07967), (-0.1293, 1.885e-09, -0.1578), (-0.1507, 2.026e-09, -0.07967), (-0.1194, 0.04948, -0.1578), (-0.1392, 0.05765, -0.07967), (-0.09142, 0.09142, -0.1578), (-0.1065, 0.1065, -0.07967), (-0.04948, 0.1194, -0.1578), (-0.05765, 0.1392, -0.07967), (-3.378e-09, 0.1367, -0.05367), (0.05232, 0.1263, -0.05367), (0.09667, 0.09667, -0.05367), (0.1263, 0.05232, -0.05367), (0.1367, -5.931e-09, -0.05367), (0.1263, -0.05232, -0.05367), (0.09667, -0.09667, -0.05367), (0.05232, -0.1263, -0.05367), (-1.533e-08, -0.1367, -0.05367), (-0.05232, -0.1263, -0.05367), (-0.09667, -0.09667, -0.05367), (-0.1263, -0.05232, -0.05367), (-0.1367, 1.675e-09, -0.05367), (-0.1263, 0.05232, -0.05367), (-0.09667, 0.09667, -0.05367), (-0.05232, 0.1263, -0.05367), (2.568e-10, 0.1367, -0.03506), (0.05232, 0.1263, -0.03506), (0.09667, 0.09667, -0.03506), (0.1263, 0.05232, -0.03506), (0.1367, -5.931e-09, -0.03506), (0.1263, -0.05232, -0.03506), (0.09667, -0.09667, -0.03506), (0.05232, -0.1263, -0.03506), (-1.17e-08, -0.1367, -0.03506), (-0.05232, -0.1263, -0.03506), (-0.09667, -0.09667, -0.03506), (-0.1263, -0.05232, -0.03506), (-0.1367, 1.675e-09, -0.03506), (-0.1263, 0.05232, -0.03506), (-0.09667, 0.09667, -0.03506), (-0.05232, 0.1263, -0.03506), (2.45e-09, 0.1514, -0.006962), (0.05795, 0.1399, -0.006962), (0.1071, 0.1071, -0.006962), (0.1399, 0.05795, -0.006962), (0.1514, -6.48e-09, -0.006962), (0.1399, -0.05795, -0.006962), (0.1071, -0.1071, -0.006962), (0.05795, -0.1399, -0.006962), (-1.079e-08, -0.1514, -0.006962), (-0.05795, -0.1399, -0.006962), (-0.1071, -0.1071, -0.006962), (-0.1399, -0.05795, -0.006962), (-0.1514, 1.945e-09, -0.006962), (-0.1399, 0.05795, -0.006962), (-0.1071, 0.1071, -0.006962), (-0.05795, 0.1399, -0.006962), (9.249e-09, 0.08854, 0.1532), (0.03388, 0.0818, 0.1532), (0.06261, 0.06261, 0.1532), (0.0818, 0.03388, 0.1532), (0.08854, -4.134e-09, 0.1532), (0.0818, -0.03388, 0.1532), (0.06261, -0.06261, 0.1532), (0.03388, -0.0818, 0.1532), (1.509e-09, -0.08854, 0.1532), (-0.03388, -0.0818, 0.1532), (-0.06261, -0.06261, 0.1532), (-0.0818, -0.03388, 0.1532), (-0.08854, 7.92e-10, 0.1532), (-0.0818, 0.03388, 0.1532), (-0.06261, 0.06261, 0.1532), (-0.03388, 0.0818, 0.1532), (1.437e-08, 0.03483, 0.1799), (0.01333, 0.03218, 0.1799), (0.02463, 0.02463, 0.1799), (0.03218, 0.01333, 0.1799), (0.03483, -2.696e-09, 0.1799), (0.03218, -0.01333, 0.1799), (0.02463, -0.02463, 0.1799), (0.01333, -0.03218, 0.1799), (1.132e-08, -0.03483, 0.1799), (-0.01333, -0.03218, 0.1799), (-0.02463, -0.02463, 0.1799), (-0.03218, -0.01333, 0.1799), (-0.03483, -7.578e-10, 0.1799), (-0.03218, 0.01333, 0.1799), (-0.02463, 0.02463, 0.1799), (-0.01333, 0.03218, 0.1799)], [], [(0, 1, 3, 2), (2, 3, 5, 4), (4, 5, 7, 6), (6, 7, 9, 8), (8, 9, 11, 10), (10, 11, 13, 12), (12, 13, 15, 14), (14, 15, 17, 16), (16, 17, 19, 18), (18, 19, 21, 20), (20, 21, 23, 22), (22, 23, 25, 24), (24, 25, 27, 26), (26, 27, 29, 28), (13, 11, 37, 38), (28, 29, 31, 30), (30, 31, 1, 0), (0, 2, 4, 6, 8, 10, 12, 14, 16, 18, 20, 22, 24, 26, 28, 30), (39, 38, 54, 55), (23, 21, 42, 43), (1, 31, 47, 32), (9, 7, 35, 36), (19, 17, 40, 41), (29, 27, 45, 46), (5, 3, 33, 34), (15, 13, 38, 39), (25, 23, 43, 44), (11, 9, 36, 37), (21, 19, 41, 42), (31, 29, 46, 47), (7, 5, 34, 35), (17, 15, 39, 40), (27, 25, 44, 45), (3, 1, 32, 33), (60, 59, 75, 76), (47, 46, 62, 63), (40, 39, 55, 56), (33, 32, 48, 49), (32, 47, 63, 48), (41, 40, 56, 57), (34, 33, 49, 50), (42, 41, 57, 58), (35, 34, 50, 51), (43, 42, 58, 59), (36, 35, 51, 52), (44, 43, 59, 60), (37, 36, 52, 53), (45, 44, 60, 61), (38, 37, 53, 54), (46, 45, 61, 62), (74, 73, 89, 90), (53, 52, 68, 69), (61, 60, 76, 77), (54, 53, 69, 70), (62, 61, 77, 78), (55, 54, 70, 71), (63, 62, 78, 79), (56, 55, 71, 72), (49, 48, 64, 65), (48, 63, 79, 64), (57, 56, 72, 73), (50, 49, 65, 66), (58, 57, 73, 74), (51, 50, 66, 67), (59, 58, 74, 75), (52, 51, 67, 68), (95, 94, 110, 111), (67, 66, 82, 83), (75, 74, 90, 91), (68, 67, 83, 84), (76, 75, 91, 92), (69, 68, 84, 85), (77, 76, 92, 93), (70, 69, 85, 86), (78, 77, 93, 94), (71, 70, 86, 87), (79, 78, 94, 95), (72, 71, 87, 88), (65, 64, 80, 81), (64, 79, 95, 80), (73, 72, 88, 89), (66, 65, 81, 82), (97, 96, 111, 110, 109, 108, 107, 106, 105, 104, 103, 102, 101, 100, 99, 98), (88, 87, 103, 104), (81, 80, 96, 97), (80, 95, 111, 96), (89, 88, 104, 105), (82, 81, 97, 98), (90, 89, 105, 106), (83, 82, 98, 99), (91, 90, 106, 107), (84, 83, 99, 100), (92, 91, 107, 108), (85, 84, 100, 101), (93, 92, 108, 109), (86, 85, 101, 102), (94, 93, 109, 110), (87, 86, 102, 103)])
_uv = me_cylinder_003.uv_layers.new(name='UVMap')
_uv.uv.foreach_set('vector', [0.476, 0.2346, 0.4034, 0.2029, 0.4291, 0.1515, 0.498, 0.1905, 0.498, 0.1905, 0.4291, 0.1515, 0.4599, 0.103, 0.5244, 0.1488, 0.5244, 0.1488, 0.4599, 0.103, 0.4955, 0.05795, 0.555, 0.1102, 0.555, 0.1102, 0.4955, 0.05795, 0.5355, 0.01678, 0.5894, 0.07485, 0.5894, 0.7778, 0.5355, 0.8358, 0.4955, 0.7947, 0.555, 0.7424, 0.555, 0.7424, 0.4955, 0.7947, 0.4599, 0.7496, 0.5244, 0.7038, 0.5244, 0.7038, 0.4599, 0.7496, 0.4291, 0.7011, 0.498, 0.6621, 0.498, 0.6621, 0.4291, 0.7011, 0.4034, 0.6497, 0.476, 0.618, 0.476, 0.618, 0.4034, 0.6497, 0.3832, 0.596, 0.4586, 0.5719, 0.4586, 0.5719, 0.3832, 0.596, 0.3685, 0.5404, 0.446, 0.5242, 0.446, 0.5242, 0.3685, 0.5404, 0.3597, 0.4837, 0.4385, 0.4755, 0.4385, 0.4755, 0.3597, 0.4837, 0.3568, 0.4263, 0.4359, 0.4263, 0.4359, 0.4263, 0.3568, 0.4263, 0.3597, 0.3689, 0.4385, 0.3771, 0.4385, 0.3771, 0.3597, 0.3689, 0.3685, 0.3122, 0.446, 0.3284, 0.7018, 0.7819, 0.7018, 0.8363, 0.6739, 0.8359, 0.6733, 0.7817, 0.446, 0.3284, 0.3685, 0.3122, 0.3832, 0.2566, 0.4586, 0.2807, 0.4586, 0.2807, 0.3832, 0.2566, 0.4034, 0.2029, 0.476, 0.2346, 0.9295, 0.03565, 0.9644, 0.0705, 0.9832, 0.116, 0.9832, 0.1653, 0.9644, 0.2109, 0.9295, 0.2457, 0.884, 0.2646, 0.8347, 0.2646, 0.7891, 0.2457, 0.7543, 0.2109, 0.7354, 0.1653, 0.7354, 0.116, 0.7543, 0.0705, 0.7891, 0.03565, 0.8347, 0.01678, 0.884, 0.01678, 0.6729, 0.727, 0.6733, 0.7817, 0.6546, 0.7817, 0.6542, 0.727, 0.701, 0.5085, 0.7011, 0.5632, 0.6724, 0.5629, 0.6724, 0.5082, 0.7014, 0.2356, 0.7012, 0.2901, 0.6727, 0.2897, 0.6728, 0.2351, 0.6991, 0.01678, 0.7017, 0.07171, 0.6731, 0.07201, 0.6718, 0.02064, 0.7012, 0.6179, 0.7014, 0.6726, 0.6727, 0.6723, 0.6726, 0.6176, 0.7011, 0.3447, 0.701, 0.3993, 0.6724, 0.3989, 0.6725, 0.3443, 0.7018, 0.1265, 0.7016, 0.181, 0.6731, 0.1806, 0.6732, 0.1261, 0.7016, 0.7273, 0.7018, 0.7819, 0.6733, 0.7817, 0.6729, 0.727, 0.701, 0.4539, 0.701, 0.5085, 0.6724, 0.5082, 0.6724, 0.4536, 0.7018, 0.8363, 0.7005, 0.8897, 0.6743, 0.887, 0.6739, 0.8359, 0.7011, 0.5632, 0.7012, 0.6179, 0.6726, 0.6176, 0.6724, 0.5629, 0.7012, 0.2901, 0.7011, 0.3447, 0.6725, 0.3443, 0.6727, 0.2897, 0.7017, 0.07171, 0.7018, 0.1265, 0.6732, 0.1261, 0.6731, 0.07201, 0.7014, 0.6726, 0.7016, 0.7273, 0.6729, 0.727, 0.6727, 0.6723, 0.701, 0.3993, 0.701, 0.4539, 0.6724, 0.4536, 0.6724, 0.3989, 0.7016, 0.181, 0.7014, 0.2356, 0.6728, 0.2351, 0.6731, 0.1806, 0.6537, 0.4534, 0.6537, 0.5081, 0.6229, 0.5077, 0.6229, 0.453, 0.6727, 0.2897, 0.6725, 0.3443, 0.6538, 0.3441, 0.654, 0.2895, 0.6727, 0.6723, 0.6729, 0.727, 0.6542, 0.727, 0.654, 0.6722, 0.6731, 0.1806, 0.6728, 0.2351, 0.6542, 0.2349, 0.6544, 0.1803, 0.6728, 0.2351, 0.6727, 0.2897, 0.654, 0.2895, 0.6542, 0.2349, 0.6726, 0.6176, 0.6727, 0.6723, 0.654, 0.6722, 0.6538, 0.6175, 0.6732, 0.1261, 0.6731, 0.1806, 0.6544, 0.1803, 0.6546, 0.1259, 0.6724, 0.5629, 0.6726, 0.6176, 0.6538, 0.6175, 0.6537, 0.5628, 0.6731, 0.07201, 0.6732, 0.1261, 0.6546, 0.1259, 0.6547, 0.07191, 0.6724, 0.5082, 0.6724, 0.5629, 0.6537, 0.5628, 0.6537, 0.5081, 0.6718, 0.02064, 0.6731, 0.07201, 0.6547, 0.07191, 0.6548, 0.02098, 0.6724, 0.4536, 0.6724, 0.5082, 0.6537, 0.5081, 0.6537, 0.4534, 0.6739, 0.8359, 0.6743, 0.887, 0.6573, 0.8875, 0.6554, 0.836, 0.6724, 0.3989, 0.6724, 0.4536, 0.6537, 0.4534, 0.6537, 0.3987, 0.6733, 0.7817, 0.6739, 0.8359, 0.6554, 0.836, 0.6546, 0.7817, 0.6725, 0.3443, 0.6724, 0.3989, 0.6537, 0.3987, 0.6538, 0.3441, 0.03316, 0.271, 0.05332, 0.2169, 0.2063, 0.2867, 0.1945, 0.3183, 0.6554, 0.836, 0.6573, 0.8875, 0.6279, 0.8921, 0.6245, 0.8367, 0.6537, 0.3987, 0.6537, 0.4534, 0.6229, 0.453, 0.623, 0.3983, 0.6546, 0.7817, 0.6554, 0.836, 0.6245, 0.8367, 0.6237, 0.7816, 0.6538, 0.3441, 0.6537, 0.3987, 0.623, 0.3983, 0.6231, 0.3437, 0.6542, 0.727, 0.6546, 0.7817, 0.6237, 0.7816, 0.6234, 0.7267, 0.654, 0.2895, 0.6538, 0.3441, 0.6231, 0.3437, 0.6233, 0.289, 0.654, 0.6722, 0.6542, 0.727, 0.6234, 0.7267, 0.6232, 0.672, 0.6544, 0.1803, 0.6542, 0.2349, 0.6235, 0.2344, 0.6237, 0.1798, 0.6542, 0.2349, 0.654, 0.2895, 0.6233, 0.289, 0.6235, 0.2344, 0.6538, 0.6175, 0.654, 0.6722, 0.6232, 0.672, 0.6231, 0.6172, 0.6546, 0.1259, 0.6544, 0.1803, 0.6237, 0.1798, 0.6241, 0.1253, 0.6537, 0.5628, 0.6538, 0.6175, 0.6231, 0.6172, 0.623, 0.5624, 0.6547, 0.07191, 0.6546, 0.1259, 0.6241, 0.1253, 0.6248, 0.071, 0.6537, 0.5081, 0.6537, 0.5628, 0.623, 0.5624, 0.6229, 0.5077, 0.6548, 0.02098, 0.6547, 0.07191, 0.6248, 0.071, 0.6268, 0.01783, 0.7842, 0.4774, 0.7583, 0.4559, 0.803, 0.418, 0.8132, 0.4265, 0.2025, 0.7255, 0.1564, 0.6909, 0.2666, 0.5638, 0.2936, 0.5841, 0.0209, 0.3274, 0.03316, 0.271, 0.1945, 0.3183, 0.1874, 0.3513, 0.2532, 0.7532, 0.2025, 0.7255, 0.2936, 0.5841, 0.3232, 0.6003, 0.01678, 0.385, 0.0209, 0.3274, 0.1874, 0.3513, 0.185, 0.385, 0.2025, 0.04449, 0.2532, 0.01678, 0.3232, 0.1697, 0.2936, 0.1859, 0.0209, 0.4426, 0.01678, 0.385, 0.185, 0.385, 0.1874, 0.4187, 0.1563, 0.07912, 0.2025, 0.04449, 0.2936, 0.1859, 0.2666, 0.2062, 0.03316, 0.499, 0.0209, 0.4426, 0.1874, 0.4187, 0.1945, 0.4517, 0.1155, 0.12, 0.1563, 0.07912, 0.2666, 0.2062, 0.2427, 0.23, 0.05332, 0.5531, 0.03316, 0.499, 0.1945, 0.4517, 0.2063, 0.4833, 0.08097, 0.1662, 0.1155, 0.12, 0.2427, 0.23, 0.2225, 0.2571, 0.1155, 0.65, 0.08097, 0.6038, 0.2225, 0.5129, 0.2427, 0.54, 0.08097, 0.6038, 0.05332, 0.5531, 0.2063, 0.4833, 0.2225, 0.5129, 0.05332, 0.2169, 0.08097, 0.1662, 0.2225, 0.2571, 0.2063, 0.2867, 0.1564, 0.6909, 0.1155, 0.65, 0.2427, 0.54, 0.2666, 0.5638, 0.7405, 0.5368, 0.7499, 0.5274, 0.7621, 0.5223, 0.7754, 0.5223, 0.7877, 0.5274, 0.7971, 0.5368, 0.8022, 0.549, 0.8022, 0.5623, 0.7971, 0.5746, 0.7877, 0.584, 0.7754, 0.5891, 0.7621, 0.5891, 0.7499, 0.584, 0.7405, 0.5746, 0.7354, 0.5623, 0.7354, 0.549, 0.8161, 0.2982, 0.8498, 0.2985, 0.839, 0.3561, 0.8257, 0.356, 0.8498, 0.4884, 0.8161, 0.4887, 0.8257, 0.4309, 0.839, 0.4308, 0.8161, 0.4887, 0.7842, 0.4774, 0.8132, 0.4265, 0.8257, 0.4309, 0.7842, 0.3095, 0.8161, 0.2982, 0.8257, 0.356, 0.8132, 0.3604, 0.8814, 0.4765, 0.8498, 0.4884, 0.839, 0.4308, 0.8514, 0.4261, 0.7583, 0.331, 0.7842, 0.3095, 0.8132, 0.3604, 0.803, 0.3689, 0.9069, 0.4544, 0.8814, 0.4765, 0.8514, 0.4261, 0.8615, 0.4174, 0.7413, 0.3602, 0.7583, 0.331, 0.803, 0.3689, 0.7963, 0.3804, 0.9233, 0.4249, 0.9069, 0.4544, 0.8615, 0.4174, 0.8679, 0.4058, 0.7354, 0.3934, 0.7413, 0.3602, 0.7963, 0.3804, 0.794, 0.3934, 0.9069, 0.3325, 0.9233, 0.362, 0.8679, 0.3811, 0.8615, 0.3695, 0.7413, 0.4267, 0.7354, 0.3934, 0.794, 0.3934, 0.7963, 0.4065, 0.8814, 0.3104, 0.9069, 0.3325, 0.8615, 0.3695, 0.8514, 0.3608, 0.7583, 0.4559, 0.7413, 0.4267, 0.7963, 0.4065, 0.803, 0.418, 0.8498, 0.2985, 0.8814, 0.3104, 0.8514, 0.3608, 0.839, 0.3561])
me_cylinder_003.materials.append(mat_coil)
me_cylinder_003.use_remesh_fix_poles = True
me_cylinder_003.use_remesh_preserve_attributes = False
me_cylinder_003.update()
me_cylinder_004 = bpy.data.meshes.new('Cylinder.004')
me_cylinder_004.from_pydata([(2.046e-09, 0.1293, -0.1578), (1.136e-09, 0.1507, -0.07967), (0.04948, 0.1194, -0.1578), (0.05765, 0.1392, -0.07967), (0.09142, 0.09142, -0.1578), (0.1065, 0.1065, -0.07967), (0.1194, 0.04948, -0.1578), (0.1392, 0.05765, -0.07967), (0.1293, -5.308e-09, -0.1578), (0.1507, -6.356e-09, -0.07967), (0.1194, -0.04948, -0.1578), (0.1392, -0.05765, -0.07967), (0.09142, -0.09142, -0.1578), (0.1065, -0.1065, -0.07967), (0.04948, -0.1194, -0.1578), (0.05765, -0.1392, -0.07967), (-9.257e-09, -0.1293, -0.1578), (-1.203e-08, -0.1507, -0.07967), (-0.04948, -0.1194, -0.1578), (-0.05765, -0.1392, -0.07967), (-0.09142, -0.09142, -0.1578), (-0.1065, -0.1065, -0.07967), (-0.1194, -0.04948, -0.1578), (-0.1392, -0.05765, -0.07967), (-0.1293, 1.885e-09, -0.1578), (-0.1507, 2.026e-09, -0.07967), (-0.1194, 0.04948, -0.1578), (-0.1392, 0.05765, -0.07967), (-0.09142, 0.09142, -0.1578), (-0.1065, 0.1065, -0.07967), (-0.04948, 0.1194, -0.1578), (-0.05765, 0.1392, -0.07967), (-3.378e-09, 0.1367, -0.05367), (0.05232, 0.1263, -0.05367), (0.09667, 0.09667, -0.05367), (0.1263, 0.05232, -0.05367), (0.1367, -5.931e-09, -0.05367), (0.1263, -0.05232, -0.05367), (0.09667, -0.09667, -0.05367), (0.05232, -0.1263, -0.05367), (-1.533e-08, -0.1367, -0.05367), (-0.05232, -0.1263, -0.05367), (-0.09667, -0.09667, -0.05367), (-0.1263, -0.05232, -0.05367), (-0.1367, 1.675e-09, -0.05367), (-0.1263, 0.05232, -0.05367), (-0.09667, 0.09667, -0.05367), (-0.05232, 0.1263, -0.05367), (2.568e-10, 0.1367, -0.03506), (0.05232, 0.1263, -0.03506), (0.09667, 0.09667, -0.03506), (0.1263, 0.05232, -0.03506), (0.1367, -5.931e-09, -0.03506), (0.1263, -0.05232, -0.03506), (0.09667, -0.09667, -0.03506), (0.05232, -0.1263, -0.03506), (-1.17e-08, -0.1367, -0.03506), (-0.05232, -0.1263, -0.03506), (-0.09667, -0.09667, -0.03506), (-0.1263, -0.05232, -0.03506), (-0.1367, 1.675e-09, -0.03506), (-0.1263, 0.05232, -0.03506), (-0.09667, 0.09667, -0.03506), (-0.05232, 0.1263, -0.03506), (2.45e-09, 0.1514, -0.006962), (0.05795, 0.1399, -0.006962), (0.1071, 0.1071, -0.006962), (0.1399, 0.05795, -0.006962), (0.1514, -6.48e-09, -0.006962), (0.1399, -0.05795, -0.006962), (0.1071, -0.1071, -0.006962), (0.05795, -0.1399, -0.006962), (-1.079e-08, -0.1514, -0.006962), (-0.05795, -0.1399, -0.006962), (-0.1071, -0.1071, -0.006962), (-0.1399, -0.05795, -0.006962), (-0.1514, 1.945e-09, -0.006962), (-0.1399, 0.05795, -0.006962), (-0.1071, 0.1071, -0.006962), (-0.05795, 0.1399, -0.006962), (9.249e-09, 0.08854, 0.1532), (0.03388, 0.0818, 0.1532), (0.06261, 0.06261, 0.1532), (0.0818, 0.03388, 0.1532), (0.08854, -4.134e-09, 0.1532), (0.0818, -0.03388, 0.1532), (0.06261, -0.06261, 0.1532), (0.03388, -0.0818, 0.1532), (1.509e-09, -0.08854, 0.1532), (-0.03388, -0.0818, 0.1532), (-0.06261, -0.06261, 0.1532), (-0.0818, -0.03388, 0.1532), (-0.08854, 7.92e-10, 0.1532), (-0.0818, 0.03388, 0.1532), (-0.06261, 0.06261, 0.1532), (-0.03388, 0.0818, 0.1532), (1.437e-08, 0.03483, 0.1799), (0.01333, 0.03218, 0.1799), (0.02463, 0.02463, 0.1799), (0.03218, 0.01333, 0.1799), (0.03483, -2.696e-09, 0.1799), (0.03218, -0.01333, 0.1799), (0.02463, -0.02463, 0.1799), (0.01333, -0.03218, 0.1799), (1.132e-08, -0.03483, 0.1799), (-0.01333, -0.03218, 0.1799), (-0.02463, -0.02463, 0.1799), (-0.03218, -0.01333, 0.1799), (-0.03483, -7.578e-10, 0.1799), (-0.03218, 0.01333, 0.1799), (-0.02463, 0.02463, 0.1799), (-0.01333, 0.03218, 0.1799)], [], [(0, 1, 3, 2), (2, 3, 5, 4), (4, 5, 7, 6), (6, 7, 9, 8), (8, 9, 11, 10), (10, 11, 13, 12), (12, 13, 15, 14), (14, 15, 17, 16), (16, 17, 19, 18), (18, 19, 21, 20), (20, 21, 23, 22), (22, 23, 25, 24), (24, 25, 27, 26), (26, 27, 29, 28), (13, 11, 37, 38), (28, 29, 31, 30), (30, 31, 1, 0), (0, 2, 4, 6, 8, 10, 12, 14, 16, 18, 20, 22, 24, 26, 28, 30), (39, 38, 54, 55), (23, 21, 42, 43), (1, 31, 47, 32), (9, 7, 35, 36), (19, 17, 40, 41), (29, 27, 45, 46), (5, 3, 33, 34), (15, 13, 38, 39), (25, 23, 43, 44), (11, 9, 36, 37), (21, 19, 41, 42), (31, 29, 46, 47), (7, 5, 34, 35), (17, 15, 39, 40), (27, 25, 44, 45), (3, 1, 32, 33), (60, 59, 75, 76), (47, 46, 62, 63), (40, 39, 55, 56), (33, 32, 48, 49), (32, 47, 63, 48), (41, 40, 56, 57), (34, 33, 49, 50), (42, 41, 57, 58), (35, 34, 50, 51), (43, 42, 58, 59), (36, 35, 51, 52), (44, 43, 59, 60), (37, 36, 52, 53), (45, 44, 60, 61), (38, 37, 53, 54), (46, 45, 61, 62), (74, 73, 89, 90), (53, 52, 68, 69), (61, 60, 76, 77), (54, 53, 69, 70), (62, 61, 77, 78), (55, 54, 70, 71), (63, 62, 78, 79), (56, 55, 71, 72), (49, 48, 64, 65), (48, 63, 79, 64), (57, 56, 72, 73), (50, 49, 65, 66), (58, 57, 73, 74), (51, 50, 66, 67), (59, 58, 74, 75), (52, 51, 67, 68), (95, 94, 110, 111), (67, 66, 82, 83), (75, 74, 90, 91), (68, 67, 83, 84), (76, 75, 91, 92), (69, 68, 84, 85), (77, 76, 92, 93), (70, 69, 85, 86), (78, 77, 93, 94), (71, 70, 86, 87), (79, 78, 94, 95), (72, 71, 87, 88), (65, 64, 80, 81), (64, 79, 95, 80), (73, 72, 88, 89), (66, 65, 81, 82), (97, 96, 111, 110, 109, 108, 107, 106, 105, 104, 103, 102, 101, 100, 99, 98), (88, 87, 103, 104), (81, 80, 96, 97), (80, 95, 111, 96), (89, 88, 104, 105), (82, 81, 97, 98), (90, 89, 105, 106), (83, 82, 98, 99), (91, 90, 106, 107), (84, 83, 99, 100), (92, 91, 107, 108), (85, 84, 100, 101), (93, 92, 108, 109), (86, 85, 101, 102), (94, 93, 109, 110), (87, 86, 102, 103)])
_uv = me_cylinder_004.uv_layers.new(name='UVMap')
_uv.uv.foreach_set('vector', [0.476, 0.2346, 0.4034, 0.2029, 0.4291, 0.1515, 0.498, 0.1905, 0.498, 0.1905, 0.4291, 0.1515, 0.4599, 0.103, 0.5244, 0.1488, 0.5244, 0.1488, 0.4599, 0.103, 0.4955, 0.05795, 0.555, 0.1102, 0.555, 0.1102, 0.4955, 0.05795, 0.5355, 0.01678, 0.5894, 0.07485, 0.5894, 0.7778, 0.5355, 0.8358, 0.4955, 0.7947, 0.555, 0.7424, 0.555, 0.7424, 0.4955, 0.7947, 0.4599, 0.7496, 0.5244, 0.7038, 0.5244, 0.7038, 0.4599, 0.7496, 0.4291, 0.7011, 0.498, 0.6621, 0.498, 0.6621, 0.4291, 0.7011, 0.4034, 0.6497, 0.476, 0.618, 0.476, 0.618, 0.4034, 0.6497, 0.3832, 0.596, 0.4586, 0.5719, 0.4586, 0.5719, 0.3832, 0.596, 0.3685, 0.5404, 0.446, 0.5242, 0.446, 0.5242, 0.3685, 0.5404, 0.3597, 0.4837, 0.4385, 0.4755, 0.4385, 0.4755, 0.3597, 0.4837, 0.3568, 0.4263, 0.4359, 0.4263, 0.4359, 0.4263, 0.3568, 0.4263, 0.3597, 0.3689, 0.4385, 0.3771, 0.4385, 0.3771, 0.3597, 0.3689, 0.3685, 0.3122, 0.446, 0.3284, 0.7018, 0.7819, 0.7018, 0.8363, 0.6739, 0.8359, 0.6733, 0.7817, 0.446, 0.3284, 0.3685, 0.3122, 0.3832, 0.2566, 0.4586, 0.2807, 0.4586, 0.2807, 0.3832, 0.2566, 0.4034, 0.2029, 0.476, 0.2346, 0.9295, 0.03565, 0.9644, 0.0705, 0.9832, 0.116, 0.9832, 0.1653, 0.9644, 0.2109, 0.9295, 0.2457, 0.884, 0.2646, 0.8347, 0.2646, 0.7891, 0.2457, 0.7543, 0.2109, 0.7354, 0.1653, 0.7354, 0.116, 0.7543, 0.0705, 0.7891, 0.03565, 0.8347, 0.01678, 0.884, 0.01678, 0.6729, 0.727, 0.6733, 0.7817, 0.6546, 0.7817, 0.6542, 0.727, 0.701, 0.5085, 0.7011, 0.5632, 0.6724, 0.5629, 0.6724, 0.5082, 0.7014, 0.2356, 0.7012, 0.2901, 0.6727, 0.2897, 0.6728, 0.2351, 0.6991, 0.01678, 0.7017, 0.07171, 0.6731, 0.07201, 0.6718, 0.02064, 0.7012, 0.6179, 0.7014, 0.6726, 0.6727, 0.6723, 0.6726, 0.6176, 0.7011, 0.3447, 0.701, 0.3993, 0.6724, 0.3989, 0.6725, 0.3443, 0.7018, 0.1265, 0.7016, 0.181, 0.6731, 0.1806, 0.6732, 0.1261, 0.7016, 0.7273, 0.7018, 0.7819, 0.6733, 0.7817, 0.6729, 0.727, 0.701, 0.4539, 0.701, 0.5085, 0.6724, 0.5082, 0.6724, 0.4536, 0.7018, 0.8363, 0.7005, 0.8897, 0.6743, 0.887, 0.6739, 0.8359, 0.7011, 0.5632, 0.7012, 0.6179, 0.6726, 0.6176, 0.6724, 0.5629, 0.7012, 0.2901, 0.7011, 0.3447, 0.6725, 0.3443, 0.6727, 0.2897, 0.7017, 0.07171, 0.7018, 0.1265, 0.6732, 0.1261, 0.6731, 0.07201, 0.7014, 0.6726, 0.7016, 0.7273, 0.6729, 0.727, 0.6727, 0.6723, 0.701, 0.3993, 0.701, 0.4539, 0.6724, 0.4536, 0.6724, 0.3989, 0.7016, 0.181, 0.7014, 0.2356, 0.6728, 0.2351, 0.6731, 0.1806, 0.6537, 0.4534, 0.6537, 0.5081, 0.6229, 0.5077, 0.6229, 0.453, 0.6727, 0.2897, 0.6725, 0.3443, 0.6538, 0.3441, 0.654, 0.2895, 0.6727, 0.6723, 0.6729, 0.727, 0.6542, 0.727, 0.654, 0.6722, 0.6731, 0.1806, 0.6728, 0.2351, 0.6542, 0.2349, 0.6544, 0.1803, 0.6728, 0.2351, 0.6727, 0.2897, 0.654, 0.2895, 0.6542, 0.2349, 0.6726, 0.6176, 0.6727, 0.6723, 0.654, 0.6722, 0.6538, 0.6175, 0.6732, 0.1261, 0.6731, 0.1806, 0.6544, 0.1803, 0.6546, 0.1259, 0.6724, 0.5629, 0.6726, 0.6176, 0.6538, 0.6175, 0.6537, 0.5628, 0.6731, 0.07201, 0.6732, 0.1261, 0.6546, 0.1259, 0.6547, 0.07191, 0.6724, 0.5082, 0.6724, 0.5629, 0.6537, 0.5628, 0.6537, 0.5081, 0.6718, 0.02064, 0.6731, 0.07201, 0.6547, 0.07191, 0.6548, 0.02098, 0.6724, 0.4536, 0.6724, 0.5082, 0.6537, 0.5081, 0.6537, 0.4534, 0.6739, 0.8359, 0.6743, 0.887, 0.6573, 0.8875, 0.6554, 0.836, 0.6724, 0.3989, 0.6724, 0.4536, 0.6537, 0.4534, 0.6537, 0.3987, 0.6733, 0.7817, 0.6739, 0.8359, 0.6554, 0.836, 0.6546, 0.7817, 0.6725, 0.3443, 0.6724, 0.3989, 0.6537, 0.3987, 0.6538, 0.3441, 0.03316, 0.271, 0.05332, 0.2169, 0.2063, 0.2867, 0.1945, 0.3183, 0.6554, 0.836, 0.6573, 0.8875, 0.6279, 0.8921, 0.6245, 0.8367, 0.6537, 0.3987, 0.6537, 0.4534, 0.6229, 0.453, 0.623, 0.3983, 0.6546, 0.7817, 0.6554, 0.836, 0.6245, 0.8367, 0.6237, 0.7816, 0.6538, 0.3441, 0.6537, 0.3987, 0.623, 0.3983, 0.6231, 0.3437, 0.6542, 0.727, 0.6546, 0.7817, 0.6237, 0.7816, 0.6234, 0.7267, 0.654, 0.2895, 0.6538, 0.3441, 0.6231, 0.3437, 0.6233, 0.289, 0.654, 0.6722, 0.6542, 0.727, 0.6234, 0.7267, 0.6232, 0.672, 0.6544, 0.1803, 0.6542, 0.2349, 0.6235, 0.2344, 0.6237, 0.1798, 0.6542, 0.2349, 0.654, 0.2895, 0.6233, 0.289, 0.6235, 0.2344, 0.6538, 0.6175, 0.654, 0.6722, 0.6232, 0.672, 0.6231, 0.6172, 0.6546, 0.1259, 0.6544, 0.1803, 0.6237, 0.1798, 0.6241, 0.1253, 0.6537, 0.5628, 0.6538, 0.6175, 0.6231, 0.6172, 0.623, 0.5624, 0.6547, 0.07191, 0.6546, 0.1259, 0.6241, 0.1253, 0.6248, 0.071, 0.6537, 0.5081, 0.6537, 0.5628, 0.623, 0.5624, 0.6229, 0.5077, 0.6548, 0.02098, 0.6547, 0.07191, 0.6248, 0.071, 0.6268, 0.01783, 0.7842, 0.4774, 0.7583, 0.4559, 0.803, 0.418, 0.8132, 0.4265, 0.2025, 0.7255, 0.1564, 0.6909, 0.2666, 0.5638, 0.2936, 0.5841, 0.0209, 0.3274, 0.03316, 0.271, 0.1945, 0.3183, 0.1874, 0.3513, 0.2532, 0.7532, 0.2025, 0.7255, 0.2936, 0.5841, 0.3232, 0.6003, 0.01678, 0.385, 0.0209, 0.3274, 0.1874, 0.3513, 0.185, 0.385, 0.2025, 0.04449, 0.2532, 0.01678, 0.3232, 0.1697, 0.2936, 0.1859, 0.0209, 0.4426, 0.01678, 0.385, 0.185, 0.385, 0.1874, 0.4187, 0.1563, 0.07912, 0.2025, 0.04449, 0.2936, 0.1859, 0.2666, 0.2062, 0.03316, 0.499, 0.0209, 0.4426, 0.1874, 0.4187, 0.1945, 0.4517, 0.1155, 0.12, 0.1563, 0.07912, 0.2666, 0.2062, 0.2427, 0.23, 0.05332, 0.5531, 0.03316, 0.499, 0.1945, 0.4517, 0.2063, 0.4833, 0.08097, 0.1662, 0.1155, 0.12, 0.2427, 0.23, 0.2225, 0.2571, 0.1155, 0.65, 0.08097, 0.6038, 0.2225, 0.5129, 0.2427, 0.54, 0.08097, 0.6038, 0.05332, 0.5531, 0.2063, 0.4833, 0.2225, 0.5129, 0.05332, 0.2169, 0.08097, 0.1662, 0.2225, 0.2571, 0.2063, 0.2867, 0.1564, 0.6909, 0.1155, 0.65, 0.2427, 0.54, 0.2666, 0.5638, 0.7405, 0.5368, 0.7499, 0.5274, 0.7621, 0.5223, 0.7754, 0.5223, 0.7877, 0.5274, 0.7971, 0.5368, 0.8022, 0.549, 0.8022, 0.5623, 0.7971, 0.5746, 0.7877, 0.584, 0.7754, 0.5891, 0.7621, 0.5891, 0.7499, 0.584, 0.7405, 0.5746, 0.7354, 0.5623, 0.7354, 0.549, 0.8161, 0.2982, 0.8498, 0.2985, 0.839, 0.3561, 0.8257, 0.356, 0.8498, 0.4884, 0.8161, 0.4887, 0.8257, 0.4309, 0.839, 0.4308, 0.8161, 0.4887, 0.7842, 0.4774, 0.8132, 0.4265, 0.8257, 0.4309, 0.7842, 0.3095, 0.8161, 0.2982, 0.8257, 0.356, 0.8132, 0.3604, 0.8814, 0.4765, 0.8498, 0.4884, 0.839, 0.4308, 0.8514, 0.4261, 0.7583, 0.331, 0.7842, 0.3095, 0.8132, 0.3604, 0.803, 0.3689, 0.9069, 0.4544, 0.8814, 0.4765, 0.8514, 0.4261, 0.8615, 0.4174, 0.7413, 0.3602, 0.7583, 0.331, 0.803, 0.3689, 0.7963, 0.3804, 0.9233, 0.4249, 0.9069, 0.4544, 0.8615, 0.4174, 0.8679, 0.4058, 0.7354, 0.3934, 0.7413, 0.3602, 0.7963, 0.3804, 0.794, 0.3934, 0.9069, 0.3325, 0.9233, 0.362, 0.8679, 0.3811, 0.8615, 0.3695, 0.7413, 0.4267, 0.7354, 0.3934, 0.794, 0.3934, 0.7963, 0.4065, 0.8814, 0.3104, 0.9069, 0.3325, 0.8615, 0.3695, 0.8514, 0.3608, 0.7583, 0.4559, 0.7413, 0.4267, 0.7963, 0.4065, 0.803, 0.418, 0.8498, 0.2985, 0.8814, 0.3104, 0.8514, 0.3608, 0.839, 0.3561])
me_cylinder_004.materials.append(mat_coil)
me_cylinder_004.use_remesh_fix_poles = True
me_cylinder_004.use_remesh_preserve_attributes = False
me_cylinder_004.update()

# ---- objects
ob_cylinder = bpy.data.objects.new('Cylinder', me_cylinder)
ob_cube = bpy.data.objects.new('Cube', me_cube_001)
ob_cube_001 = bpy.data.objects.new('Cube.001', me_cube_002)
ob_cylinder_001 = bpy.data.objects.new('Cylinder.001', me_cylinder_001)
ob_cylinder_002 = bpy.data.objects.new('Cylinder.002', me_cylinder_002)
ob_cylinder_003 = bpy.data.objects.new('Cylinder.003', me_cylinder_003)
ob_cylinder_004 = bpy.data.objects.new('Cylinder.004', me_cylinder_004)

# ---- transforms, parenting, visibility, modifiers, constraints
ob_cylinder.location = (0.0, 0.0, 0.0)
ob_cube.location = (0.0, -0.05, 14.1)
ob_cube_001.location = (0.0, -0.05, 13.1)
ob_cylinder_001.location = (7.351e-09, -1.0, 13.36)
ob_cylinder_002.location = (7.351e-09, -1.0, 14.36)
ob_cylinder_003.location = (7.351e-09, 0.9, 14.36)
ob_cylinder_004.location = (7.351e-09, 0.9, 13.36)

# ---- collection membership
col_collection.objects.link(ob_cylinder)
col_collection.objects.link(ob_cube)
col_collection.objects.link(ob_cube_001)
col_collection.objects.link(ob_cylinder_001)
col_collection.objects.link(ob_cylinder_002)
col_collection.objects.link(ob_cylinder_003)
col_collection.objects.link(ob_cylinder_004)

# ---- scene / render settings (as saved in the file)
scene.frame_start = 1; scene.frame_end = 250; scene.frame_set(1)
scene.render.engine = 'CYCLES'
scene.cycles.use_denoising = False
scene.cycles.samples = 128
scene.cycles.sampling_pattern = 'TABULATED_SOBOL'
scene.cycles.use_adaptive_sampling = False
scene.cycles.use_light_tree = False
scene.cycles.bake_type = 'DIFFUSE'
scene.view_settings.view_transform = 'Filmic'
bpy.context.view_layer.update()

# ---- added for rendering (the .blend has no active camera and no usable light): camera, sun
cam_auto = bpy.data.cameras.new('AutoCamera')
cam_auto.lens = 50.0
cam_auto.sensor_width = 36.0
cam_auto.clip_end = 1000.0
ob_auto_camera = bpy.data.objects.new('AutoCamera', cam_auto)
scene.collection.objects.link(ob_auto_camera)
ob_auto_camera.location = (14.0793, -16.9452, 18.7635)
ob_auto_camera.rotation_euler = (1.09748, -7.21219e-08, 0.694738)
scene.camera = ob_auto_camera
light_auto_sun = bpy.data.lights.new('AutoSun', 'SUN')
light_auto_sun.energy = 3.0
light_auto_sun.angle = 0.0523599
ob_auto_sun = bpy.data.objects.new('AutoSun', light_auto_sun)
scene.collection.objects.link(ob_auto_sun)
ob_auto_sun.rotation_euler = (0.872665, 0.174533, 0.523599)
bpy.context.view_layer.update()
